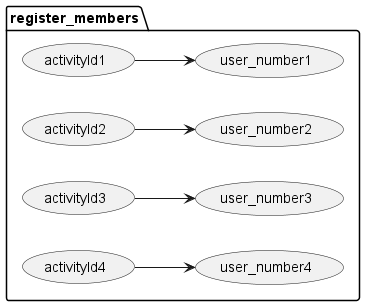

The diagram above was rendered by PlantUML. Its source (embedded in the PNG):
@startuml
left to right direction
package register_members {
  (activityId1) --> (user_number1)
  (activityId2) --> (user_number2)
  (activityId3) --> (user_number3)
  (activityId4) --> (user_number4)
}
@enduml